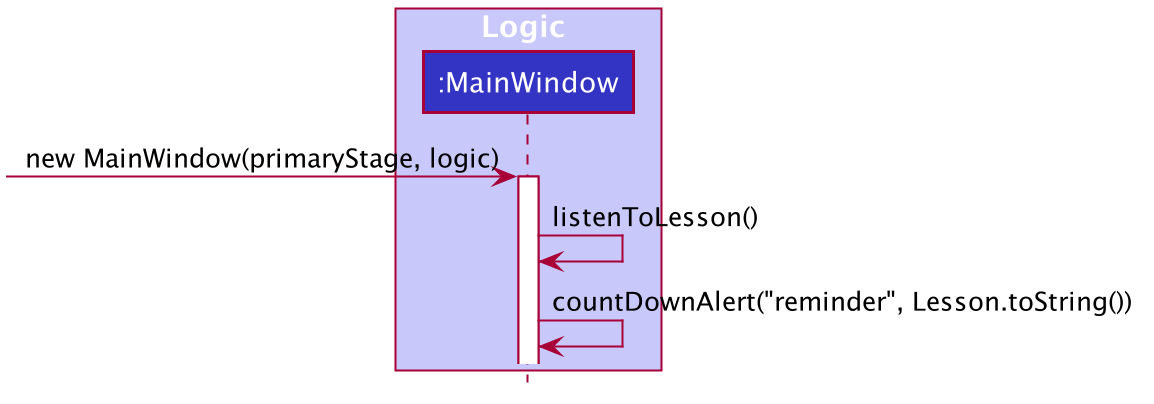

The diagram above was rendered by PlantUML. Its source (embedded in the PNG):
@startuml








skinparam BackgroundColor #FFFFFFF

skinparam Shadowing false

skinparam Class {
    FontColor #FFFFFF
    BorderThickness 1
    BorderColor #FFFFFF
    StereotypeFontColor #FFFFFF
    FontName Arial
}

skinparam Actor {
    BorderColor #000000
    Color #000000
    FontName Arial
}

skinparam Sequence {
    MessageAlign center
    BoxFontSize 15
    BoxPadding 0
    BoxFontColor #FFFFFF
    FontName Arial
}

skinparam Participant {
    FontColor #FFFFFFF
    Padding 20
}

skinparam MinClassWidth 50
skinparam ParticipantPadding 10
skinparam Shadowing false
skinparam DefaultTextAlignment center
skinparam packageStyle Rectangle

hide footbox
hide members
hide circle

box Logic #C8C8FA
participant ":MainWindow" as MainWindow #3333C4
end box

[-> MainWindow : new MainWindow(primaryStage, logic)
activate MainWindow

MainWindow -> MainWindow : listenToLesson()

MainWindow -> MainWindow : countDownAlert("reminder", Lesson.toString())
@enduml